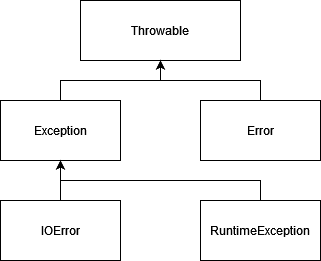

The diagram above was exported from draw.io. Its source (the exported page's mxGraphModel, read from the mxfile embedded in the PNG):
<mxGraphModel dx="1422" dy="780" grid="1" gridSize="10" guides="1" tooltips="1" connect="1" arrows="1" fold="1" page="1" pageScale="1" pageWidth="827" pageHeight="1169" math="0" shadow="0">
  <root>
    <mxCell id="WIyWlLk6GJQsqaUBKTNV-0" />
    <mxCell id="WIyWlLk6GJQsqaUBKTNV-1" parent="WIyWlLk6GJQsqaUBKTNV-0" />
    <mxCell id="OvE-cQCt7uUAKvdQ9KkI-0" value="Throwable" style="rounded=0;whiteSpace=wrap;html=1;" vertex="1" parent="WIyWlLk6GJQsqaUBKTNV-1">
      <mxGeometry x="320" y="80" width="160" height="60" as="geometry" />
    </mxCell>
    <mxCell id="OvE-cQCt7uUAKvdQ9KkI-4" style="edgeStyle=orthogonalEdgeStyle;rounded=0;orthogonalLoop=1;jettySize=auto;html=1;" edge="1" parent="WIyWlLk6GJQsqaUBKTNV-1" source="OvE-cQCt7uUAKvdQ9KkI-1" target="OvE-cQCt7uUAKvdQ9KkI-0">
      <mxGeometry relative="1" as="geometry" />
    </mxCell>
    <mxCell id="OvE-cQCt7uUAKvdQ9KkI-1" value="Exception" style="rounded=0;whiteSpace=wrap;html=1;" vertex="1" parent="WIyWlLk6GJQsqaUBKTNV-1">
      <mxGeometry x="240" y="180" width="120" height="60" as="geometry" />
    </mxCell>
    <mxCell id="OvE-cQCt7uUAKvdQ9KkI-3" value="" style="edgeStyle=orthogonalEdgeStyle;rounded=0;orthogonalLoop=1;jettySize=auto;html=1;" edge="1" parent="WIyWlLk6GJQsqaUBKTNV-1" source="OvE-cQCt7uUAKvdQ9KkI-2" target="OvE-cQCt7uUAKvdQ9KkI-0">
      <mxGeometry relative="1" as="geometry" />
    </mxCell>
    <mxCell id="OvE-cQCt7uUAKvdQ9KkI-2" value="Error" style="rounded=0;whiteSpace=wrap;html=1;" vertex="1" parent="WIyWlLk6GJQsqaUBKTNV-1">
      <mxGeometry x="440" y="180" width="120" height="60" as="geometry" />
    </mxCell>
    <mxCell id="OvE-cQCt7uUAKvdQ9KkI-7" value="" style="edgeStyle=orthogonalEdgeStyle;rounded=0;orthogonalLoop=1;jettySize=auto;html=1;" edge="1" parent="WIyWlLk6GJQsqaUBKTNV-1" source="OvE-cQCt7uUAKvdQ9KkI-5" target="OvE-cQCt7uUAKvdQ9KkI-1">
      <mxGeometry relative="1" as="geometry" />
    </mxCell>
    <mxCell id="OvE-cQCt7uUAKvdQ9KkI-5" value="IOError" style="rounded=0;whiteSpace=wrap;html=1;" vertex="1" parent="WIyWlLk6GJQsqaUBKTNV-1">
      <mxGeometry x="240" y="280" width="120" height="60" as="geometry" />
    </mxCell>
    <mxCell id="OvE-cQCt7uUAKvdQ9KkI-8" style="edgeStyle=orthogonalEdgeStyle;rounded=0;orthogonalLoop=1;jettySize=auto;html=1;entryX=0.5;entryY=1;entryDx=0;entryDy=0;" edge="1" parent="WIyWlLk6GJQsqaUBKTNV-1" source="OvE-cQCt7uUAKvdQ9KkI-6" target="OvE-cQCt7uUAKvdQ9KkI-1">
      <mxGeometry relative="1" as="geometry">
        <Array as="points">
          <mxPoint x="500" y="260" />
          <mxPoint x="300" y="260" />
        </Array>
      </mxGeometry>
    </mxCell>
    <mxCell id="OvE-cQCt7uUAKvdQ9KkI-6" value="RuntimeException" style="rounded=0;whiteSpace=wrap;html=1;" vertex="1" parent="WIyWlLk6GJQsqaUBKTNV-1">
      <mxGeometry x="440" y="280" width="120" height="60" as="geometry" />
    </mxCell>
  </root>
</mxGraphModel>